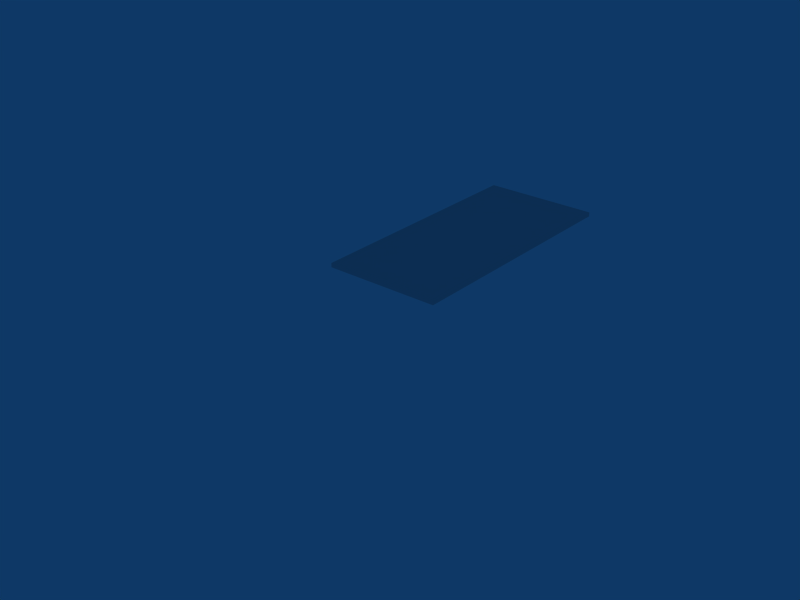 # Source: JANELAb.blend  (saved by Blender 2.45.0; exported with 4.5.12 LTS)
import bpy
from mathutils import Matrix  # noqa: F401  (used for matrix-valued properties, if any)

bpy.ops.wm.read_factory_settings(use_empty=True)
scene = bpy.context.scene
scene.name = 'Scene'

# ---- collections
col_collection_1 = bpy.data.collections.new('Collection 1'); scene.collection.children.link(col_collection_1)

# ---- materials (node trees are filled in below, after node groups)
mat_material = bpy.data.materials.new('Material')
mat_material.alpha_threshold = 0.0
mat_material.roughness = 0.5
mat_material.line_color = (0.0, 0.0, 0.0, 1.0)

# ---- material node trees

# ---- world
world_world = bpy.data.worlds.new('World'); scene.world = world_world
world_world.color = (0.05656, 0.2208, 0.4)
world_world.use_sun_shadow = False
world_world.sun_shadow_jitter_overblur = 0.0
world_world.cycles.sampling_method = 'MANUAL'
world_world.cycles.sample_map_resolution = 256

# ---- meshes
me_cube = bpy.data.meshes.new('Cube')
me_cube.from_pydata([(3.631, 120.8, -2.37), (3.631, 64.84, -2.37), (5.711, 64.84, -2.37), (5.711, 120.8, -2.37), (5.711, 120.8, -2.37), (5.711, 64.84, -2.37), (3.631, 64.84, -2.37), (3.631, 120.8, -2.37), (3.631, 120.8, -1.435), (3.631, 64.84, -1.435), (5.711, 64.84, -1.435), (5.711, 120.8, -1.435)], [], [(3, 0, 1, 2), (2, 1, 6, 5), (3, 2, 5, 4), (0, 3, 4, 7), (1, 0, 7, 6), (6, 7, 8, 9), (7, 4, 11, 8), (4, 5, 10, 11), (5, 6, 9, 10), (9, 8, 11, 10)])
me_cube.materials.append(mat_material)
me_cube.use_remesh_preserve_volume = False
me_cube.use_remesh_preserve_attributes = False
me_cube.use_mirror_vertex_groups = False
me_cube.update()
me_cube_010 = bpy.data.meshes.new('Cube.010')
me_cube_010.from_pydata([], [], [])
me_cube_010.materials.append(mat_material)
me_cube_010.use_remesh_preserve_volume = False
me_cube_010.use_remesh_preserve_attributes = False
me_cube_010.use_mirror_vertex_groups = False
me_cube_010.update()

# ---- objects
ob_cube_001 = bpy.data.objects.new('Cube.001', me_cube)
ob_cube = bpy.data.objects.new('Cube', me_cube_010)

# ---- transforms, parenting, visibility, modifiers, constraints
ob_cube_001.location = (-8.662, -12.57, -0.04496)
ob_cube_001.scale = (2.5, 0.2, 0.2)
ob_cube_001.lock_rotations_4d = False
ob_cube_001.empty_display_type = 'ARROWS'
ob_cube_001.color = (0.0, 0.0, 0.0, 1.0)
ob_cube_001.lineart.crease_threshold = 0.0
ob_cube.location = (9.0, -12.5, 0.0)
ob_cube.scale = (2.5, 0.2, 0.2)
ob_cube.lock_rotations_4d = False
ob_cube.empty_display_type = 'ARROWS'
ob_cube.color = (0.0, 0.0, 0.0, 1.0)
ob_cube.lineart.crease_threshold = 0.0

# ---- collection membership
col_collection_1.objects.link(ob_cube_001)
col_collection_1.objects.link(ob_cube)

# ---- scene / render settings (as saved in the file)
scene.frame_start = 1; scene.frame_end = 250; scene.frame_set(231)
scene.render.engine = 'BLENDER_EEVEE_NEXT'
scene.render.image_settings.file_format = 'JPEG'
scene.render.image_settings.color_mode = 'RGB'
scene.render.image_settings.compression = 90
scene.render.resolution_x = 800
scene.render.resolution_y = 600
scene.render.pixel_aspect_x = 100.0
scene.render.pixel_aspect_y = 100.0
scene.render.fps = 25
scene.render.dither_intensity = 0.0
scene.render.use_compositing = False
scene.render.use_sequencer = False
scene.render.bake_margin = 2
scene.render.bake_bias = 0.0
scene.render.use_stamp_time = False
scene.render.use_stamp_date = False
scene.render.use_stamp_frame = False
scene.render.use_stamp_camera = False
scene.render.use_stamp_scene = False
scene.render.use_stamp_filename = False
scene.render.use_stamp_render_time = False
scene.render.stamp_font_size = 0
scene.cycles.use_denoising = False
scene.cycles.samples = 10
scene.cycles.sampling_pattern = 'TABULATED_SOBOL'
scene.cycles.light_sampling_threshold = 0.0
scene.cycles.use_adaptive_sampling = False
scene.cycles.use_light_tree = False
scene.cycles.blur_glossy = 0.0
scene.cycles.volume_bounces = 1
scene.cycles.pixel_filter_type = 'GAUSSIAN'
scene.cycles.sample_clamp_indirect = 0.0
scene.view_settings.view_transform = 'Raw'
bpy.context.view_layer.update()

# ---- added for rendering (the .blend has no active camera): camera
cam_auto = bpy.data.cameras.new('AutoCamera')
cam_auto.lens = 50.0
cam_auto.sensor_width = 36.0
cam_auto.clip_end = 1000.0
ob_auto_camera = bpy.data.objects.new('AutoCamera', cam_auto)
scene.collection.objects.link(ob_auto_camera)
ob_auto_camera.location = (28.3847, -28.8611, 18.6819)
ob_auto_camera.rotation_euler = (1.09748, -7.21219e-08, 0.694738)
scene.camera = ob_auto_camera
bpy.context.view_layer.update()
